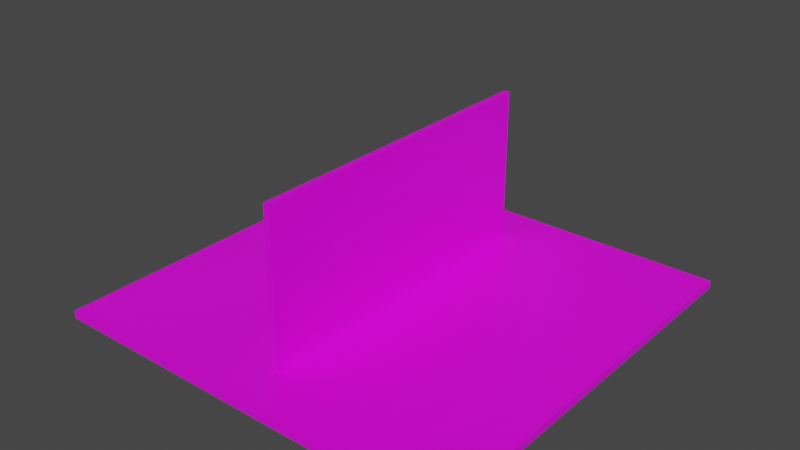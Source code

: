 # Source: test_decal_2.blend  (saved by Blender 3.3.6; exported with 4.5.12 LTS)
import bpy
from mathutils import Matrix  # noqa: F401  (used for matrix-valued properties, if any)

bpy.ops.wm.read_factory_settings(use_empty=True)
scene = bpy.context.scene
scene.name = 'Scene'

# ---- collections
col_collection = bpy.data.collections.new('Collection'); scene.collection.children.link(col_collection)

# ---- images (referenced by path relative to the original .blend; pixels are not part of the script)
import os
ASSET_DIR = os.environ.get("B2B_ASSET_DIR", "")  # directory of the original .blend (textures are referenced by path, not embedded)
HERE = os.path.dirname(os.path.abspath(__file__))  # packed textures are extracted next to this script under _unpacked/

def load_image(name, relpath, width, height, colorspace="sRGB"):
    """Load a texture the original file referenced (path relative to the .blend, or extracted next to this script)."""
    p = next((c for c in (os.path.join(HERE, relpath), os.path.join(ASSET_DIR, relpath)) if relpath and os.path.exists(c)), "")
    if p:
        img = bpy.data.images.load(p, check_existing=True)
        img.name = name
    else:  # same state as the original file: an image datablock whose file is absent (Cycles renders it pink)
        img = bpy.data.images.new(name, width, height)
        img.source = "FILE"
        img.filepath = "//" + (relpath or name)
    img.colorspace_settings.name = colorspace
    return img
img_wall_base_color = load_image('Wall Base Color', 'Wall Base Color.png', 1024, 1024, 'sRGB')

# ---- materials (node trees are filled in below, after node groups)
mat_wall = bpy.data.materials.new('Wall')
mat_wall.alpha_threshold = 0.0
mat_wall.use_transparent_shadow = False
mat_wall.roughness = 0.5
mat_wall.line_color = (0.0, 0.0, 0.0, 1.0)

# ---- material node trees
mat_wall.use_nodes = True; mat_wall.node_tree.nodes.clear()
_N = mat_wall.node_tree.nodes; _L = mat_wall.node_tree.links
n0 = _N.new('ShaderNodeOutputMaterial'); n0.name = 'Material Output'; n0.location = (300, 300)
n1 = _N.new('ShaderNodeBsdfPrincipled'); n1.name = 'Principled BSDF'; n1.location = (10, 300)
n1.distribution = 'GGX'
n1.subsurface_method = 'RANDOM_WALK_SKIN'
n1.inputs[3].default_value = 1.45
n1.inputs[27].default_value = (0.0, 0.0, 0.0, 1.0)
n1.inputs[28].default_value = 1.0
n2 = _N.new('ShaderNodeTexImage'); n2.name = 'Image Texture'; n2.location = (-280, 280)
n2.image = img_wall_base_color
_L.new(n1.outputs[0], n0.inputs[0])
_L.new(n2.outputs[0], n1.inputs[0])
n0.is_active_output = True

# ---- world
world_world = bpy.data.worlds.new('World'); scene.world = world_world
world_world.use_nodes = True; world_world.node_tree.nodes.clear()
_N = world_world.node_tree.nodes; _L = world_world.node_tree.links
n0 = _N.new('ShaderNodeOutputWorld'); n0.name = 'World Output'; n0.location = (300, 300)
n1 = _N.new('ShaderNodeBackground'); n1.name = 'Background'; n1.location = (10, 300)
n1.inputs[0].default_value = (0.05088, 0.05088, 0.05088, 1.0)
_L.new(n1.outputs[0], n0.inputs[0])
n0.is_active_output = True
world_world.color = (0.05088, 0.05088, 0.05088)
world_world.use_sun_shadow = False
world_world.sun_shadow_jitter_overblur = 0.0

# ---- meshes
me_cube = bpy.data.meshes.new('Cube')
me_cube.from_pydata([(1.0, 1.0, 1.0), (1.0, 1.0, -1.0), (1.0, -1.0, 1.0), (1.0, -1.0, -1.0), (-1.0, 1.0, 1.0), (-1.0, 1.0, -1.0), (-1.0, -1.0, 1.0), (-1.0, -1.0, -1.0)], [], [(0, 4, 6, 2), (3, 2, 6, 7), (7, 6, 4, 5), (5, 1, 3, 7), (1, 0, 2, 3), (5, 4, 0, 1)])
_uv = me_cube.uv_layers.new(name='UVMap')
_uv.uv.foreach_set('vector', [0.625, 0.5, 0.875, 0.5, 0.875, 0.75, 0.625, 0.75, 0.375, 0.75, 0.625, 0.75, 0.625, 1.0, 0.375, 1.0, 0.375, 0.0, 0.625, 0.0, 0.625, 0.25, 0.375, 0.25, 0.125, 0.5, 0.375, 0.5, 0.375, 0.75, 0.125, 0.75, 0.375, 0.5, 0.625, 0.5, 0.625, 0.75, 0.375, 0.75, 0.375, 0.25, 0.625, 0.25, 0.625, 0.5, 0.375, 0.5])
me_cube.materials.append(mat_wall)
me_cube.use_mirror_vertex_groups = False
me_cube.update()
me_cube_001 = bpy.data.meshes.new('Cube.001')
me_cube_001.from_pydata([(1.0, 1.0, 1.0), (1.0, 1.0, -1.0), (1.0, -1.0, 1.0), (1.0, -1.0, -1.0), (-1.0, 1.0, 1.0), (-1.0, 1.0, -1.0), (-1.0, -1.0, 1.0), (-1.0, -1.0, -1.0)], [], [(0, 4, 6, 2), (3, 2, 6, 7), (7, 6, 4, 5), (5, 1, 3, 7), (1, 0, 2, 3), (5, 4, 0, 1)])
_uv = me_cube_001.uv_layers.new(name='UVMap')
_uv.uv.foreach_set('vector', [0.625, 0.5, 0.875, 0.5, 0.875, 0.75, 0.625, 0.75, 0.375, 0.75, 0.625, 0.75, 0.625, 1.0, 0.375, 1.0, 0.375, 0.0, 0.625, 0.0, 0.625, 0.25, 0.375, 0.25, 0.125, 0.5, 0.375, 0.5, 0.375, 0.75, 0.125, 0.75, 0.375, 0.5, 0.625, 0.5, 0.625, 0.75, 0.375, 0.75, 0.375, 0.25, 0.625, 0.25, 0.625, 0.5, 0.375, 0.5])
me_cube_001.materials.append(mat_wall)
me_cube_001.use_mirror_vertex_groups = False
me_cube_001.update()

# ---- objects
ob_cube = bpy.data.objects.new('Cube', me_cube)
ob_cube_001 = bpy.data.objects.new('Cube.001', me_cube_001)

# ---- transforms, parenting, visibility, modifiers, constraints
ob_cube.location = (0.0, 0.0, 0.0)
ob_cube.scale = (7.862, 7.862, 0.1435)
ob_cube.lock_rotations_4d = False
ob_cube.empty_display_type = 'ARROWS'
ob_cube.lineart.crease_threshold = 0.0
ob_cube_001.location = (0.0, 0.0, 2.948)
ob_cube_001.rotation_euler = (-0.0, 1.571, 0.0)
ob_cube_001.scale = (3.018, 6.035, 0.1102)
ob_cube_001.lock_rotations_4d = False
ob_cube_001.empty_display_type = 'ARROWS'
ob_cube_001.lineart.crease_threshold = 0.0

# ---- collection membership
col_collection.objects.link(ob_cube)
col_collection.objects.link(ob_cube_001)

# ---- scene / render settings (as saved in the file)
scene.frame_start = 1; scene.frame_end = 250; scene.frame_set(1)
scene.render.engine = 'BLENDER_EEVEE_NEXT'
scene.cycles.sampling_pattern = 'TABULATED_SOBOL'
scene.cycles.use_light_tree = False
scene.view_settings.view_transform = 'Filmic'
bpy.context.view_layer.update()

# ---- added for rendering (the .blend has no active camera and no usable light): camera, sun
cam_auto = bpy.data.cameras.new('AutoCamera')
cam_auto.lens = 50.0
cam_auto.sensor_width = 36.0
cam_auto.clip_end = 1000.0
ob_auto_camera = bpy.data.objects.new('AutoCamera', cam_auto)
scene.collection.objects.link(ob_auto_camera)
ob_auto_camera.location = (21.3367, -25.604, 19.9806)
ob_auto_camera.rotation_euler = (1.09748, -7.21219e-08, 0.694738)
scene.camera = ob_auto_camera
light_auto_sun = bpy.data.lights.new('AutoSun', 'SUN')
light_auto_sun.energy = 3.0
light_auto_sun.angle = 0.0523599
ob_auto_sun = bpy.data.objects.new('AutoSun', light_auto_sun)
scene.collection.objects.link(ob_auto_sun)
ob_auto_sun.rotation_euler = (0.872665, 0.174533, 0.523599)
bpy.context.view_layer.update()
